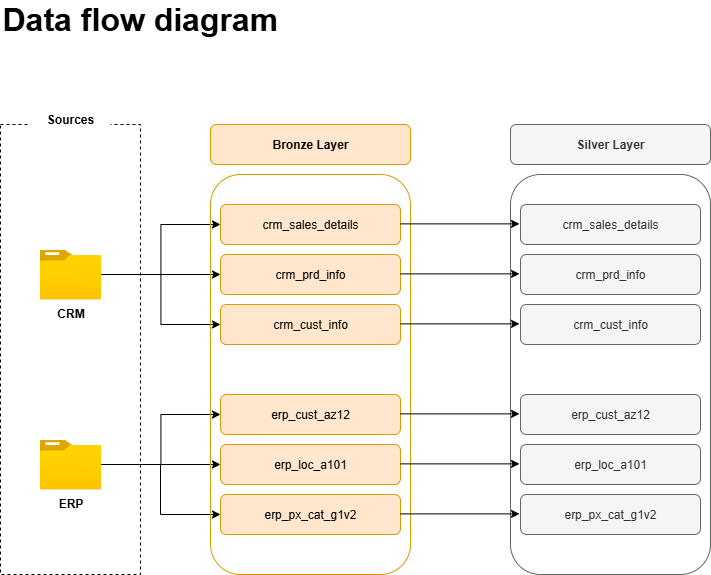

The diagram above was exported from draw.io. Its source (the exported page's mxGraphModel, read from the mxfile embedded in the PNG):
<mxGraphModel dx="510" dy="1240" grid="1" gridSize="10" guides="1" tooltips="1" connect="1" arrows="1" fold="1" page="1" pageScale="1" pageWidth="850" pageHeight="1100" math="0" shadow="0">
  <root>
    <mxCell id="0" />
    <mxCell id="1" parent="0" />
    <mxCell id="RfV6W14VSJFXVUsID2NT-1" value="" style="rounded=0;whiteSpace=wrap;html=1;dashed=1;fillColor=none;" parent="1" vertex="1">
      <mxGeometry x="150" y="280" width="140" height="450" as="geometry" />
    </mxCell>
    <mxCell id="RfV6W14VSJFXVUsID2NT-2" value="&lt;b&gt;Sources&lt;/b&gt;" style="text;html=1;align=center;verticalAlign=middle;whiteSpace=wrap;rounded=0;fillColor=default;" parent="1" vertex="1">
      <mxGeometry x="180" y="260" width="80" height="30" as="geometry" />
    </mxCell>
    <mxCell id="RfV6W14VSJFXVUsID2NT-17" value="" style="edgeStyle=orthogonalEdgeStyle;rounded=0;orthogonalLoop=1;jettySize=auto;html=1;entryX=0;entryY=0.5;entryDx=0;entryDy=0;" parent="1" source="RfV6W14VSJFXVUsID2NT-3" target="RfV6W14VSJFXVUsID2NT-12" edge="1">
      <mxGeometry relative="1" as="geometry" />
    </mxCell>
    <mxCell id="RfV6W14VSJFXVUsID2NT-18" style="edgeStyle=orthogonalEdgeStyle;rounded=0;orthogonalLoop=1;jettySize=auto;html=1;entryX=0;entryY=0.5;entryDx=0;entryDy=0;" parent="1" source="RfV6W14VSJFXVUsID2NT-3" target="RfV6W14VSJFXVUsID2NT-11" edge="1">
      <mxGeometry relative="1" as="geometry" />
    </mxCell>
    <mxCell id="RfV6W14VSJFXVUsID2NT-19" style="edgeStyle=orthogonalEdgeStyle;rounded=0;orthogonalLoop=1;jettySize=auto;html=1;entryX=0;entryY=0.5;entryDx=0;entryDy=0;" parent="1" source="RfV6W14VSJFXVUsID2NT-3" target="RfV6W14VSJFXVUsID2NT-13" edge="1">
      <mxGeometry relative="1" as="geometry" />
    </mxCell>
    <mxCell id="RfV6W14VSJFXVUsID2NT-3" value="&lt;b&gt;CRM&lt;/b&gt;" style="image;aspect=fixed;html=1;points=[];align=center;fontSize=12;image=img/lib/azure2/general/Folder_Blank.svg;" parent="1" vertex="1">
      <mxGeometry x="189.19" y="405" width="61.61" height="50" as="geometry" />
    </mxCell>
    <mxCell id="RfV6W14VSJFXVUsID2NT-20" value="" style="edgeStyle=orthogonalEdgeStyle;rounded=0;orthogonalLoop=1;jettySize=auto;html=1;entryX=0;entryY=0.5;entryDx=0;entryDy=0;" parent="1" source="RfV6W14VSJFXVUsID2NT-4" target="RfV6W14VSJFXVUsID2NT-15" edge="1">
      <mxGeometry relative="1" as="geometry" />
    </mxCell>
    <mxCell id="RfV6W14VSJFXVUsID2NT-21" style="edgeStyle=orthogonalEdgeStyle;rounded=0;orthogonalLoop=1;jettySize=auto;html=1;entryX=0;entryY=0.5;entryDx=0;entryDy=0;" parent="1" source="RfV6W14VSJFXVUsID2NT-4" target="RfV6W14VSJFXVUsID2NT-14" edge="1">
      <mxGeometry relative="1" as="geometry" />
    </mxCell>
    <mxCell id="RfV6W14VSJFXVUsID2NT-22" style="edgeStyle=orthogonalEdgeStyle;rounded=0;orthogonalLoop=1;jettySize=auto;html=1;entryX=0;entryY=0.5;entryDx=0;entryDy=0;" parent="1" source="RfV6W14VSJFXVUsID2NT-4" target="RfV6W14VSJFXVUsID2NT-16" edge="1">
      <mxGeometry relative="1" as="geometry">
        <Array as="points">
          <mxPoint x="310" y="620" />
          <mxPoint x="310" y="670" />
        </Array>
      </mxGeometry>
    </mxCell>
    <mxCell id="RfV6W14VSJFXVUsID2NT-4" value="&lt;b&gt;ERP&lt;/b&gt;" style="image;aspect=fixed;html=1;points=[];align=center;fontSize=12;image=img/lib/azure2/general/Folder_Blank.svg;" parent="1" vertex="1">
      <mxGeometry x="189.2" y="595" width="61.61" height="50" as="geometry" />
    </mxCell>
    <mxCell id="RfV6W14VSJFXVUsID2NT-9" value="" style="rounded=1;whiteSpace=wrap;html=1;fillColor=none;strokeColor=#d79b00;" parent="1" vertex="1">
      <mxGeometry x="360" y="330" width="200" height="400" as="geometry" />
    </mxCell>
    <mxCell id="RfV6W14VSJFXVUsID2NT-10" value="&lt;b&gt;Bronze Layer&lt;/b&gt;" style="rounded=1;whiteSpace=wrap;html=1;fillColor=#ffe6cc;strokeColor=#d79b00;" parent="1" vertex="1">
      <mxGeometry x="360" y="280" width="200" height="40" as="geometry" />
    </mxCell>
    <mxCell id="RfV6W14VSJFXVUsID2NT-11" value="crm_sales_details" style="rounded=1;whiteSpace=wrap;html=1;fillColor=#ffe6cc;strokeColor=#d79b00;" parent="1" vertex="1">
      <mxGeometry x="370" y="360" width="180" height="40" as="geometry" />
    </mxCell>
    <mxCell id="RfV6W14VSJFXVUsID2NT-12" value="crm_prd_info" style="rounded=1;whiteSpace=wrap;html=1;fillColor=#ffe6cc;strokeColor=#d79b00;" parent="1" vertex="1">
      <mxGeometry x="370" y="410" width="180" height="40" as="geometry" />
    </mxCell>
    <mxCell id="RfV6W14VSJFXVUsID2NT-13" value="crm_cust_info" style="rounded=1;whiteSpace=wrap;html=1;fillColor=#ffe6cc;strokeColor=#d79b00;" parent="1" vertex="1">
      <mxGeometry x="370" y="460" width="180" height="40" as="geometry" />
    </mxCell>
    <mxCell id="RfV6W14VSJFXVUsID2NT-14" value="erp_cust_az12" style="rounded=1;whiteSpace=wrap;html=1;fillColor=#ffe6cc;strokeColor=#d79b00;" parent="1" vertex="1">
      <mxGeometry x="370" y="550" width="180" height="40" as="geometry" />
    </mxCell>
    <mxCell id="RfV6W14VSJFXVUsID2NT-15" value="erp_loc_a101" style="rounded=1;whiteSpace=wrap;html=1;fillColor=#ffe6cc;strokeColor=#d79b00;" parent="1" vertex="1">
      <mxGeometry x="370" y="600" width="180" height="40" as="geometry" />
    </mxCell>
    <mxCell id="RfV6W14VSJFXVUsID2NT-16" value="erp_px_cat_g1v2" style="rounded=1;whiteSpace=wrap;html=1;fillColor=#ffe6cc;strokeColor=#d79b00;" parent="1" vertex="1">
      <mxGeometry x="370" y="650" width="180" height="40" as="geometry" />
    </mxCell>
    <mxCell id="RfV6W14VSJFXVUsID2NT-23" value="Data flow diagram" style="text;html=1;align=left;verticalAlign=middle;whiteSpace=wrap;rounded=0;fontStyle=1;fontSize=32;" parent="1" vertex="1">
      <mxGeometry x="150" y="160" width="370" height="30" as="geometry" />
    </mxCell>
    <mxCell id="_6nNNUTrSECglk4MRx7S-1" value="" style="rounded=1;whiteSpace=wrap;html=1;fillColor=none;strokeColor=#666666;fontColor=#333333;" vertex="1" parent="1">
      <mxGeometry x="660" y="330" width="200" height="400" as="geometry" />
    </mxCell>
    <mxCell id="_6nNNUTrSECglk4MRx7S-2" value="&lt;b&gt;Silver Layer&lt;/b&gt;" style="rounded=1;whiteSpace=wrap;html=1;fillColor=#f5f5f5;strokeColor=#666666;fontColor=#333333;" vertex="1" parent="1">
      <mxGeometry x="660" y="280" width="200" height="40" as="geometry" />
    </mxCell>
    <mxCell id="_6nNNUTrSECglk4MRx7S-3" value="crm_sales_details" style="rounded=1;whiteSpace=wrap;html=1;fillColor=#f5f5f5;strokeColor=#666666;fontColor=#333333;" vertex="1" parent="1">
      <mxGeometry x="670" y="360" width="180" height="40" as="geometry" />
    </mxCell>
    <mxCell id="_6nNNUTrSECglk4MRx7S-4" value="crm_prd_info" style="rounded=1;whiteSpace=wrap;html=1;fillColor=#f5f5f5;strokeColor=#666666;fontColor=#333333;" vertex="1" parent="1">
      <mxGeometry x="670" y="410" width="180" height="40" as="geometry" />
    </mxCell>
    <mxCell id="_6nNNUTrSECglk4MRx7S-5" value="crm_cust_info" style="rounded=1;whiteSpace=wrap;html=1;fillColor=#f5f5f5;strokeColor=#666666;fontColor=#333333;" vertex="1" parent="1">
      <mxGeometry x="670" y="460" width="180" height="40" as="geometry" />
    </mxCell>
    <mxCell id="_6nNNUTrSECglk4MRx7S-6" value="erp_cust_az12" style="rounded=1;whiteSpace=wrap;html=1;fillColor=#f5f5f5;strokeColor=#666666;fontColor=#333333;" vertex="1" parent="1">
      <mxGeometry x="670" y="550" width="180" height="40" as="geometry" />
    </mxCell>
    <mxCell id="_6nNNUTrSECglk4MRx7S-7" value="erp_loc_a101" style="rounded=1;whiteSpace=wrap;html=1;fillColor=#f5f5f5;strokeColor=#666666;fontColor=#333333;" vertex="1" parent="1">
      <mxGeometry x="670" y="600" width="180" height="40" as="geometry" />
    </mxCell>
    <mxCell id="_6nNNUTrSECglk4MRx7S-8" value="erp_px_cat_g1v2" style="rounded=1;whiteSpace=wrap;html=1;fillColor=#f5f5f5;strokeColor=#666666;fontColor=#333333;" vertex="1" parent="1">
      <mxGeometry x="670" y="650" width="180" height="40" as="geometry" />
    </mxCell>
    <mxCell id="_6nNNUTrSECglk4MRx7S-10" value="" style="edgeStyle=orthogonalEdgeStyle;rounded=0;orthogonalLoop=1;jettySize=auto;html=1;entryX=0;entryY=0.5;entryDx=0;entryDy=0;" edge="1" parent="1">
      <mxGeometry relative="1" as="geometry">
        <mxPoint x="550" y="669.38" as="sourcePoint" />
        <mxPoint x="669" y="669.38" as="targetPoint" />
      </mxGeometry>
    </mxCell>
    <mxCell id="_6nNNUTrSECglk4MRx7S-11" value="" style="edgeStyle=orthogonalEdgeStyle;rounded=0;orthogonalLoop=1;jettySize=auto;html=1;entryX=0;entryY=0.5;entryDx=0;entryDy=0;" edge="1" parent="1">
      <mxGeometry relative="1" as="geometry">
        <mxPoint x="550" y="619.37" as="sourcePoint" />
        <mxPoint x="669" y="619.37" as="targetPoint" />
      </mxGeometry>
    </mxCell>
    <mxCell id="_6nNNUTrSECglk4MRx7S-12" value="" style="edgeStyle=orthogonalEdgeStyle;rounded=0;orthogonalLoop=1;jettySize=auto;html=1;entryX=0;entryY=0.5;entryDx=0;entryDy=0;" edge="1" parent="1">
      <mxGeometry relative="1" as="geometry">
        <mxPoint x="550" y="569.37" as="sourcePoint" />
        <mxPoint x="669" y="569.37" as="targetPoint" />
      </mxGeometry>
    </mxCell>
    <mxCell id="_6nNNUTrSECglk4MRx7S-13" value="" style="edgeStyle=orthogonalEdgeStyle;rounded=0;orthogonalLoop=1;jettySize=auto;html=1;entryX=0;entryY=0.5;entryDx=0;entryDy=0;" edge="1" parent="1">
      <mxGeometry relative="1" as="geometry">
        <mxPoint x="550" y="479.37" as="sourcePoint" />
        <mxPoint x="669" y="479.37" as="targetPoint" />
      </mxGeometry>
    </mxCell>
    <mxCell id="_6nNNUTrSECglk4MRx7S-14" value="" style="edgeStyle=orthogonalEdgeStyle;rounded=0;orthogonalLoop=1;jettySize=auto;html=1;entryX=0;entryY=0.5;entryDx=0;entryDy=0;" edge="1" parent="1">
      <mxGeometry relative="1" as="geometry">
        <mxPoint x="550" y="429.37" as="sourcePoint" />
        <mxPoint x="669" y="429.37" as="targetPoint" />
      </mxGeometry>
    </mxCell>
    <mxCell id="_6nNNUTrSECglk4MRx7S-15" value="" style="edgeStyle=orthogonalEdgeStyle;rounded=0;orthogonalLoop=1;jettySize=auto;html=1;entryX=0;entryY=0.5;entryDx=0;entryDy=0;" edge="1" parent="1">
      <mxGeometry relative="1" as="geometry">
        <mxPoint x="550" y="379.37" as="sourcePoint" />
        <mxPoint x="669" y="379.37" as="targetPoint" />
      </mxGeometry>
    </mxCell>
  </root>
</mxGraphModel>